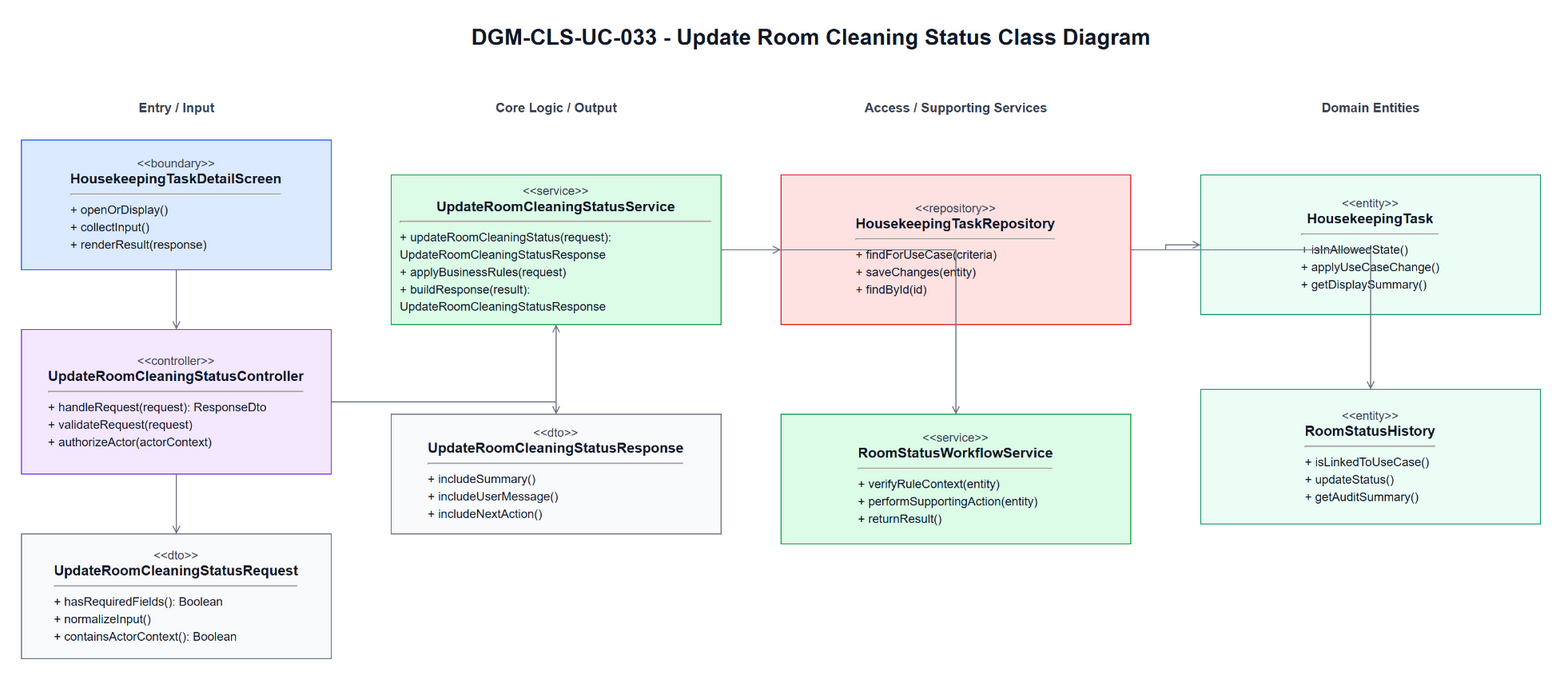

The diagram above was exported from draw.io. Its source (the exported page's mxGraphModel, read from the mxfile embedded in the PNG):
<mxGraphModel dx="1700" dy="980" grid="1" gridSize="10" guides="1" tooltips="1" connect="1" arrows="1" fold="1" page="1" pageScale="1" pageWidth="1700" pageHeight="980" math="0" shadow="0">
  <root>
    <mxCell id="0" />
    <mxCell id="1" parent="0" />
    <mxCell id="title" parent="1" value="DGM-CLS-UC-033 - Update Room Cleaning Status Class Diagram" style="text;html=1;strokeColor=none;fillColor=none;align=center;verticalAlign=middle;fontStyle=1;fontSize=22;fontColor=#111827" vertex="1">
      <mxGeometry x="420" y="25" width="860" height="34" as="geometry" />
    </mxCell>
    <mxCell id="h0" parent="1" value="Entry / Input" style="text;html=1;strokeColor=none;fillColor=none;align=center;verticalAlign=middle;fontStyle=1;fontSize=13;fontColor=#374151" vertex="1">
      <mxGeometry x="60" y="100" width="310" height="26" as="geometry" />
    </mxCell>
    <mxCell id="h1" parent="1" value="Core Logic / Output" style="text;html=1;strokeColor=none;fillColor=none;align=center;verticalAlign=middle;fontStyle=1;fontSize=13;fontColor=#374151" vertex="1">
      <mxGeometry x="430" y="100" width="330" height="26" as="geometry" />
    </mxCell>
    <mxCell id="h2" parent="1" value="Access / Supporting Services" style="text;html=1;strokeColor=none;fillColor=none;align=center;verticalAlign=middle;fontStyle=1;fontSize=13;fontColor=#374151" vertex="1">
      <mxGeometry x="820" y="100" width="350" height="26" as="geometry" />
    </mxCell>
    <mxCell id="h3" parent="1" value="Domain Entities" style="text;html=1;strokeColor=none;fillColor=none;align=center;verticalAlign=middle;fontStyle=1;fontSize=13;fontColor=#374151" vertex="1">
      <mxGeometry x="1240" y="100" width="340" height="26" as="geometry" />
    </mxCell>
    <mxCell id="boundary" parent="1" value="&lt;div style=&quot;font-size:12px;color:#374151;&quot;&gt;&amp;lt;&amp;lt;boundary&amp;gt;&amp;gt;&lt;/div&gt;&lt;div style=&quot;font-size:14px;font-weight:bold;&quot;&gt;HousekeepingTaskDetailScreen&lt;/div&gt;&lt;hr&gt;&lt;div align=&quot;left&quot; style=&quot;font-size:12px;line-height:1.45;&quot;&gt;+ openOrDisplay()&lt;br&gt;+ collectInput()&lt;br&gt;+ renderResult(response)&lt;/div&gt;" style="rounded=0;whiteSpace=wrap;html=1;fillColor=#DBEAFE;strokeColor=#2563EB;fontColor=#111827;spacing=10" vertex="1">
      <mxGeometry x="60" y="145" width="310" height="130" as="geometry" />
    </mxCell>
    <mxCell id="controller" parent="1" value="&lt;div style=&quot;font-size:12px;color:#374151;&quot;&gt;&amp;lt;&amp;lt;controller&amp;gt;&amp;gt;&lt;/div&gt;&lt;div style=&quot;font-size:14px;font-weight:bold;&quot;&gt;UpdateRoomCleaningStatusController&lt;/div&gt;&lt;hr&gt;&lt;div align=&quot;left&quot; style=&quot;font-size:12px;line-height:1.45;&quot;&gt;+ handleRequest(request): ResponseDto&lt;br&gt;+ validateRequest(request)&lt;br&gt;+ authorizeActor(actorContext)&lt;/div&gt;" style="rounded=0;whiteSpace=wrap;html=1;fillColor=#F3E8FF;strokeColor=#7C3AED;fontColor=#111827;spacing=10" vertex="1">
      <mxGeometry x="60" y="335" width="310" height="145" as="geometry" />
    </mxCell>
    <mxCell id="request" parent="1" value="&lt;div style=&quot;font-size:12px;color:#374151;&quot;&gt;&amp;lt;&amp;lt;dto&amp;gt;&amp;gt;&lt;/div&gt;&lt;div style=&quot;font-size:14px;font-weight:bold;&quot;&gt;UpdateRoomCleaningStatusRequest&lt;/div&gt;&lt;hr&gt;&lt;div align=&quot;left&quot; style=&quot;font-size:12px;line-height:1.45;&quot;&gt;+ hasRequiredFields(): Boolean&lt;br&gt;+ normalizeInput()&lt;br&gt;+ containsActorContext(): Boolean&lt;/div&gt;" style="rounded=0;whiteSpace=wrap;html=1;fillColor=#F9FAFB;strokeColor=#6B7280;fontColor=#111827;spacing=10" vertex="1">
      <mxGeometry x="60" y="540" width="310" height="125" as="geometry" />
    </mxCell>
    <mxCell id="service" parent="1" value="&lt;div style=&quot;font-size:12px;color:#374151;&quot;&gt;&amp;lt;&amp;lt;service&amp;gt;&amp;gt;&lt;/div&gt;&lt;div style=&quot;font-size:14px;font-weight:bold;&quot;&gt;UpdateRoomCleaningStatusService&lt;/div&gt;&lt;hr&gt;&lt;div align=&quot;left&quot; style=&quot;font-size:12px;line-height:1.45;&quot;&gt;+ updateRoomCleaningStatus(request): UpdateRoomCleaningStatusResponse&lt;br&gt;+ applyBusinessRules(request)&lt;br&gt;+ buildResponse(result): UpdateRoomCleaningStatusResponse&lt;/div&gt;" style="rounded=0;whiteSpace=wrap;html=1;fillColor=#DCFCE7;strokeColor=#16A34A;fontColor=#111827;spacing=10" vertex="1">
      <mxGeometry x="430" y="180" width="330" height="150" as="geometry" />
    </mxCell>
    <mxCell id="response" parent="1" value="&lt;div style=&quot;font-size:12px;color:#374151;&quot;&gt;&amp;lt;&amp;lt;dto&amp;gt;&amp;gt;&lt;/div&gt;&lt;div style=&quot;font-size:14px;font-weight:bold;&quot;&gt;UpdateRoomCleaningStatusResponse&lt;/div&gt;&lt;hr&gt;&lt;div align=&quot;left&quot; style=&quot;font-size:12px;line-height:1.45;&quot;&gt;+ includeSummary()&lt;br&gt;+ includeUserMessage()&lt;br&gt;+ includeNextAction()&lt;/div&gt;" style="rounded=0;whiteSpace=wrap;html=1;fillColor=#F9FAFB;strokeColor=#6B7280;fontColor=#111827;spacing=10" vertex="1">
      <mxGeometry x="430" y="420" width="330" height="120" as="geometry" />
    </mxCell>
    <mxCell id="repository" parent="1" value="&lt;div style=&quot;font-size:12px;color:#374151;&quot;&gt;&amp;lt;&amp;lt;repository&amp;gt;&amp;gt;&lt;/div&gt;&lt;div style=&quot;font-size:14px;font-weight:bold;&quot;&gt;HousekeepingTaskRepository&lt;/div&gt;&lt;hr&gt;&lt;div align=&quot;left&quot; style=&quot;font-size:12px;line-height:1.45;&quot;&gt;+ findForUseCase(criteria)&lt;br&gt;+ saveChanges(entity)&lt;br&gt;+ findById(id)&lt;/div&gt;" style="rounded=0;whiteSpace=wrap;html=1;fillColor=#FEE2E2;strokeColor=#DC2626;fontColor=#111827;spacing=10" vertex="1">
      <mxGeometry x="820" y="180" width="350" height="150" as="geometry" />
    </mxCell>
    <mxCell id="support" parent="1" value="&lt;div style=&quot;font-size:12px;color:#374151;&quot;&gt;&amp;lt;&amp;lt;service&amp;gt;&amp;gt;&lt;/div&gt;&lt;div style=&quot;font-size:14px;font-weight:bold;&quot;&gt;RoomStatusWorkflowService&lt;/div&gt;&lt;hr&gt;&lt;div align=&quot;left&quot; style=&quot;font-size:12px;line-height:1.45;&quot;&gt;+ verifyRuleContext(entity)&lt;br&gt;+ performSupportingAction(entity)&lt;br&gt;+ returnResult()&lt;/div&gt;" style="rounded=0;whiteSpace=wrap;html=1;fillColor=#DCFCE7;strokeColor=#16A34A;fontColor=#111827;spacing=10" vertex="1">
      <mxGeometry x="820" y="420" width="350" height="130" as="geometry" />
    </mxCell>
    <mxCell id="entity1" parent="1" value="&lt;div style=&quot;font-size:12px;color:#374151;&quot;&gt;&amp;lt;&amp;lt;entity&amp;gt;&amp;gt;&lt;/div&gt;&lt;div style=&quot;font-size:14px;font-weight:bold;&quot;&gt;HousekeepingTask&lt;/div&gt;&lt;hr&gt;&lt;div align=&quot;left&quot; style=&quot;font-size:12px;line-height:1.45;&quot;&gt;+ isInAllowedState()&lt;br&gt;+ applyUseCaseChange()&lt;br&gt;+ getDisplaySummary()&lt;/div&gt;" style="rounded=0;whiteSpace=wrap;html=1;fillColor=#ECFDF5;strokeColor=#059669;fontColor=#111827;spacing=10" vertex="1">
      <mxGeometry x="1240" y="180" width="340" height="140" as="geometry" />
    </mxCell>
    <mxCell id="entity2" parent="1" value="&lt;div style=&quot;font-size:12px;color:#374151;&quot;&gt;&amp;lt;&amp;lt;entity&amp;gt;&amp;gt;&lt;/div&gt;&lt;div style=&quot;font-size:14px;font-weight:bold;&quot;&gt;RoomStatusHistory&lt;/div&gt;&lt;hr&gt;&lt;div align=&quot;left&quot; style=&quot;font-size:12px;line-height:1.45;&quot;&gt;+ isLinkedToUseCase()&lt;br&gt;+ updateStatus()&lt;br&gt;+ getAuditSummary()&lt;/div&gt;" style="rounded=0;whiteSpace=wrap;html=1;fillColor=#ECFDF5;strokeColor=#059669;fontColor=#111827;spacing=10" vertex="1">
      <mxGeometry x="1240" y="395" width="340" height="135" as="geometry" />
    </mxCell>
    <mxCell id="e1" parent="1" style="edgeStyle=orthogonalEdgeStyle;rounded=0;html=1;endArrow=open;strokeColor=#6B7280;fontSize=11;labelBackgroundColor=#FFFFFF" edge="1" source="boundary" target="controller">
      <mxGeometry relative="1" as="geometry" />
    </mxCell>
    <mxCell id="e2" parent="1" style="edgeStyle=orthogonalEdgeStyle;rounded=0;html=1;endArrow=open;strokeColor=#6B7280;fontSize=11;labelBackgroundColor=#FFFFFF" edge="1" source="controller" target="request">
      <mxGeometry relative="1" as="geometry" />
    </mxCell>
    <mxCell id="e3" parent="1" style="edgeStyle=orthogonalEdgeStyle;rounded=0;html=1;endArrow=open;strokeColor=#6B7280;fontSize=11;labelBackgroundColor=#FFFFFF" edge="1" source="controller" target="service">
      <mxGeometry relative="1" as="geometry" />
    </mxCell>
    <mxCell id="e4" parent="1" style="edgeStyle=orthogonalEdgeStyle;rounded=0;html=1;endArrow=open;strokeColor=#6B7280;fontSize=11;labelBackgroundColor=#FFFFFF" edge="1" source="service" target="response">
      <mxGeometry relative="1" as="geometry" />
    </mxCell>
    <mxCell id="e5" parent="1" style="edgeStyle=orthogonalEdgeStyle;rounded=0;html=1;endArrow=open;strokeColor=#6B7280;fontSize=11;labelBackgroundColor=#FFFFFF" edge="1" source="service" target="repository">
      <mxGeometry relative="1" as="geometry" />
    </mxCell>
    <mxCell id="e6" parent="1" style="edgeStyle=orthogonalEdgeStyle;rounded=0;html=1;endArrow=open;strokeColor=#6B7280;fontSize=11;labelBackgroundColor=#FFFFFF" edge="1" source="service" target="support">
      <mxGeometry relative="1" as="geometry" />
    </mxCell>
    <mxCell id="e7" parent="1" style="edgeStyle=orthogonalEdgeStyle;rounded=0;html=1;endArrow=open;strokeColor=#6B7280;fontSize=11;labelBackgroundColor=#FFFFFF" edge="1" source="repository" target="entity1">
      <mxGeometry relative="1" as="geometry" />
    </mxCell>
    <mxCell id="e8" parent="1" style="edgeStyle=orthogonalEdgeStyle;rounded=0;html=1;endArrow=open;strokeColor=#6B7280;fontSize=11;labelBackgroundColor=#FFFFFF" edge="1" source="repository" target="entity2">
      <mxGeometry relative="1" as="geometry" />
    </mxCell>
  </root>
</mxGraphModel>